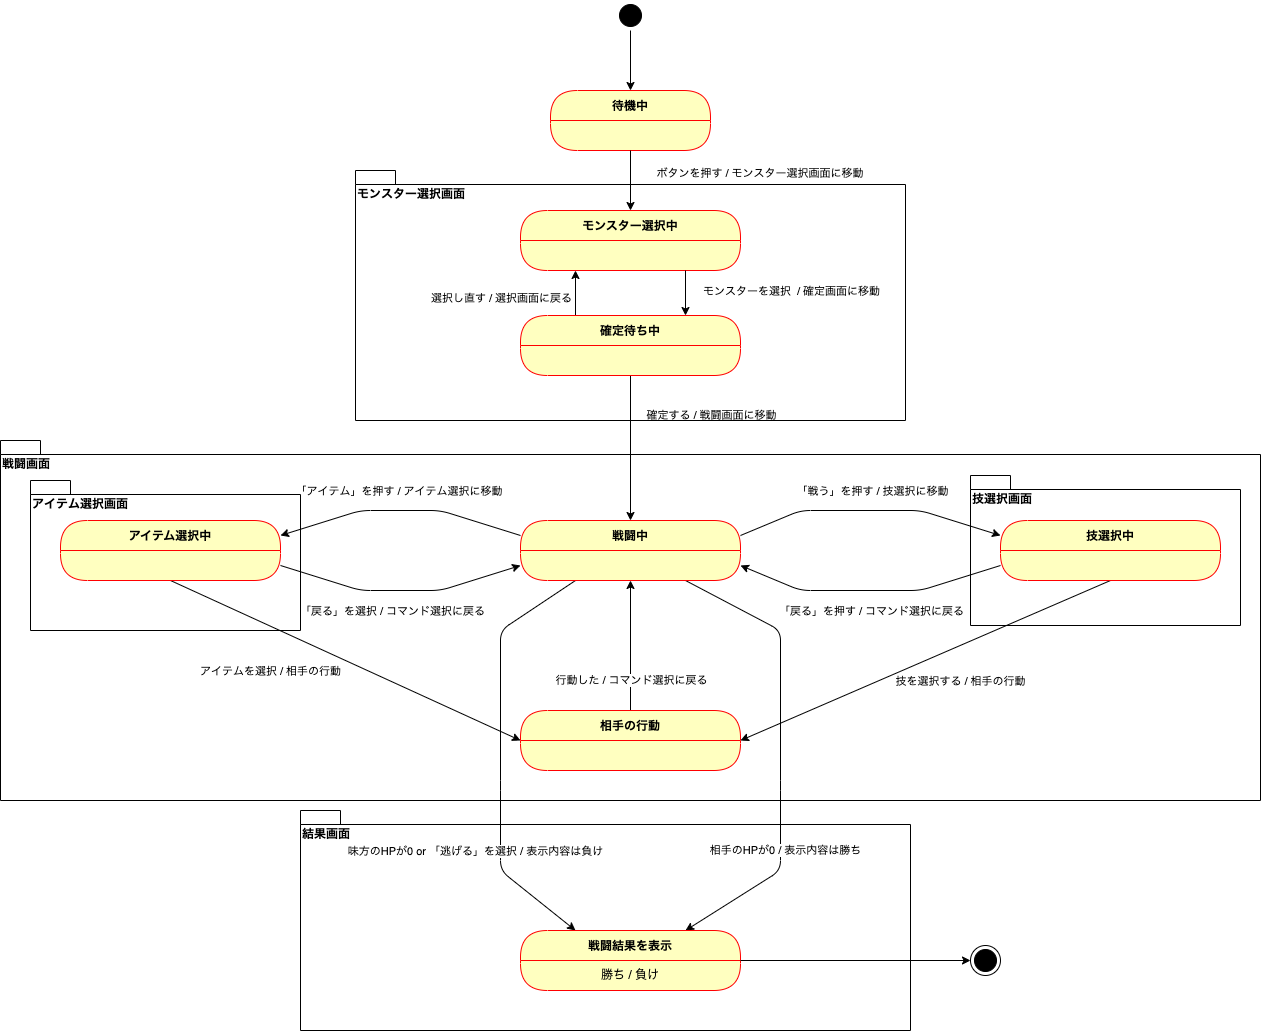

The diagram above was exported from draw.io. Its source (the exported page's mxGraphModel, read from the mxfile embedded in the PNG):
<mxGraphModel dx="2145" dy="1047" grid="1" gridSize="10" guides="1" tooltips="1" connect="1" arrows="1" fold="1" page="1" pageScale="1" pageWidth="827" pageHeight="1169" background="#ffffff" math="0" shadow="0">
  <root>
    <mxCell id="0" />
    <mxCell id="1" parent="0" />
    <mxCell id="5" value="待機中" style="swimlane;fontStyle=1;align=center;verticalAlign=middle;childLayout=stackLayout;horizontal=1;startSize=30;horizontalStack=0;resizeParent=0;resizeLast=1;container=0;fontColor=#000000;collapsible=0;rounded=1;arcSize=30;strokeColor=#ff0000;fillColor=#ffffc0;swimlaneFillColor=#ffffc0;dropTarget=0;" vertex="1" parent="1">
      <mxGeometry x="330" y="260" width="160" height="60" as="geometry" />
    </mxCell>
    <mxCell id="8" value="モンスター選択中" style="swimlane;fontStyle=1;align=center;verticalAlign=middle;childLayout=stackLayout;horizontal=1;startSize=30;horizontalStack=0;resizeParent=0;resizeLast=1;container=0;fontColor=#000000;collapsible=0;rounded=1;arcSize=30;strokeColor=#ff0000;fillColor=#ffffc0;swimlaneFillColor=#ffffc0;dropTarget=0;" vertex="1" parent="1">
      <mxGeometry x="300" y="380" width="220" height="60" as="geometry" />
    </mxCell>
    <mxCell id="11" style="edgeStyle=none;html=1;entryX=0.5;entryY=0;entryDx=0;entryDy=0;strokeColor=#000000;" edge="1" parent="1" target="8">
      <mxGeometry relative="1" as="geometry">
        <mxPoint x="410" y="320" as="sourcePoint" />
      </mxGeometry>
    </mxCell>
    <mxCell id="12" value="ボタンを押す / モンスター選択画面に移動&amp;nbsp;" style="edgeLabel;html=1;align=center;verticalAlign=middle;resizable=0;points=[];labelBackgroundColor=#FFFFFF;fontColor=#000000;" vertex="1" connectable="0" parent="11">
      <mxGeometry x="-0.2833" y="1" relative="1" as="geometry">
        <mxPoint x="129" as="offset" />
      </mxGeometry>
    </mxCell>
    <mxCell id="17" style="edgeStyle=none;html=1;exitX=0.25;exitY=0;exitDx=0;exitDy=0;entryX=0.25;entryY=1;entryDx=0;entryDy=0;strokeColor=#000000;" edge="1" parent="1" source="13">
      <mxGeometry relative="1" as="geometry">
        <mxPoint x="355" y="440" as="targetPoint" />
      </mxGeometry>
    </mxCell>
    <mxCell id="19" value="選択し直す / 選択画面に戻る" style="edgeLabel;html=1;align=center;verticalAlign=middle;resizable=0;points=[];labelBackgroundColor=#FFFFFF;fontColor=#000000;" vertex="1" connectable="0" parent="17">
      <mxGeometry x="-0.1778" y="-2" relative="1" as="geometry">
        <mxPoint x="-77" as="offset" />
      </mxGeometry>
    </mxCell>
    <mxCell id="21" style="edgeStyle=none;html=1;entryX=0.5;entryY=0;entryDx=0;entryDy=0;strokeColor=#000000;" edge="1" parent="1" source="13" target="20">
      <mxGeometry relative="1" as="geometry" />
    </mxCell>
    <mxCell id="22" value="確定する / 戦闘画面に移動" style="edgeLabel;html=1;align=center;verticalAlign=middle;resizable=0;points=[];labelBackgroundColor=#FFFFFF;fontColor=#000000;" vertex="1" connectable="0" parent="21">
      <mxGeometry x="-0.3273" y="1" relative="1" as="geometry">
        <mxPoint x="79" y="-10" as="offset" />
      </mxGeometry>
    </mxCell>
    <mxCell id="13" value="確定待ち中" style="swimlane;fontStyle=1;align=center;verticalAlign=middle;childLayout=stackLayout;horizontal=1;startSize=30;horizontalStack=0;resizeParent=0;resizeLast=1;container=0;fontColor=#000000;collapsible=0;rounded=1;arcSize=30;strokeColor=#ff0000;fillColor=#ffffc0;swimlaneFillColor=#ffffc0;dropTarget=0;" vertex="1" parent="1">
      <mxGeometry x="300" y="485" width="220" height="60" as="geometry" />
    </mxCell>
    <mxCell id="16" style="edgeStyle=none;html=1;exitX=0.75;exitY=1;exitDx=0;exitDy=0;entryX=0.75;entryY=0;entryDx=0;entryDy=0;strokeColor=#000000;" edge="1" parent="1" target="13">
      <mxGeometry relative="1" as="geometry">
        <mxPoint x="465" y="440" as="sourcePoint" />
      </mxGeometry>
    </mxCell>
    <mxCell id="18" value="モンスターを選択&amp;nbsp; / 確定画面に移動" style="edgeLabel;html=1;align=center;verticalAlign=middle;resizable=0;points=[];labelBackgroundColor=#FFFFFF;fontColor=#000000;" vertex="1" connectable="0" parent="16">
      <mxGeometry x="-0.0889" y="2" relative="1" as="geometry">
        <mxPoint x="103" as="offset" />
      </mxGeometry>
    </mxCell>
    <mxCell id="24" style="edgeStyle=none;html=1;entryX=1;entryY=0.25;entryDx=0;entryDy=0;exitX=0;exitY=0.25;exitDx=0;exitDy=0;strokeColor=#000000;" edge="1" parent="1" source="20" target="23">
      <mxGeometry relative="1" as="geometry">
        <mxPoint x="300" y="700" as="sourcePoint" />
        <Array as="points">
          <mxPoint x="220" y="680" />
          <mxPoint x="140" y="680" />
        </Array>
      </mxGeometry>
    </mxCell>
    <mxCell id="25" value="「アイテム」を押す / アイテム選択に移動&amp;nbsp;" style="edgeLabel;html=1;align=center;verticalAlign=middle;resizable=0;points=[];labelBackgroundColor=#FFFFFF;fontColor=#000000;" vertex="1" connectable="0" parent="24">
      <mxGeometry x="0.1778" y="3" relative="1" as="geometry">
        <mxPoint x="21" y="-23" as="offset" />
      </mxGeometry>
    </mxCell>
    <mxCell id="36" style="edgeStyle=none;html=1;exitX=1;exitY=0.25;exitDx=0;exitDy=0;entryX=0;entryY=0.25;entryDx=0;entryDy=0;strokeColor=#000000;" edge="1" parent="1" source="20" target="28">
      <mxGeometry relative="1" as="geometry">
        <Array as="points">
          <mxPoint x="580" y="680" />
          <mxPoint x="700" y="680" />
        </Array>
      </mxGeometry>
    </mxCell>
    <mxCell id="38" value="「戦う」を押す / 技選択に移動" style="edgeLabel;html=1;align=center;verticalAlign=middle;resizable=0;points=[];labelBackgroundColor=#FFFFFF;fontColor=#000000;" vertex="1" connectable="0" parent="36">
      <mxGeometry x="-0.0998" y="-3" relative="1" as="geometry">
        <mxPoint x="14" y="-23" as="offset" />
      </mxGeometry>
    </mxCell>
    <mxCell id="53" style="edgeStyle=none;html=1;exitX=0.25;exitY=1;exitDx=0;exitDy=0;entryX=0.25;entryY=0;entryDx=0;entryDy=0;strokeColor=#000000;" edge="1" parent="1" source="20" target="50">
      <mxGeometry relative="1" as="geometry">
        <Array as="points">
          <mxPoint x="280" y="800" />
          <mxPoint x="280" y="960" />
          <mxPoint x="280" y="1040" />
        </Array>
      </mxGeometry>
    </mxCell>
    <mxCell id="54" value="味方のHPが0 or 「逃げる」を選択 / 表示内容は負け" style="edgeLabel;html=1;align=center;verticalAlign=middle;resizable=0;points=[];labelBackgroundColor=#FFFFFF;fontColor=#000000;" vertex="1" connectable="0" parent="53">
      <mxGeometry x="0.5562" y="-3" relative="1" as="geometry">
        <mxPoint x="-25" y="-23" as="offset" />
      </mxGeometry>
    </mxCell>
    <mxCell id="55" style="edgeStyle=none;html=1;exitX=0.75;exitY=1;exitDx=0;exitDy=0;entryX=0.75;entryY=0;entryDx=0;entryDy=0;strokeColor=#000000;" edge="1" parent="1" source="20" target="50">
      <mxGeometry relative="1" as="geometry">
        <Array as="points">
          <mxPoint x="560" y="800" />
          <mxPoint x="560" y="960" />
          <mxPoint x="560" y="1040" />
        </Array>
      </mxGeometry>
    </mxCell>
    <mxCell id="56" value="相手のHPが0 / 表示内容は勝ち" style="edgeLabel;html=1;align=center;verticalAlign=middle;resizable=0;points=[];labelBackgroundColor=#FFFFFF;fontColor=#000000;" vertex="1" connectable="0" parent="55">
      <mxGeometry x="0.2137" y="4" relative="1" as="geometry">
        <mxPoint y="48" as="offset" />
      </mxGeometry>
    </mxCell>
    <mxCell id="20" value="戦闘中" style="swimlane;fontStyle=1;align=center;verticalAlign=middle;childLayout=stackLayout;horizontal=1;startSize=30;horizontalStack=0;resizeParent=0;resizeLast=1;container=0;fontColor=#000000;collapsible=0;rounded=1;arcSize=30;strokeColor=#ff0000;fillColor=#ffffc0;swimlaneFillColor=#ffffc0;dropTarget=0;" vertex="1" parent="1">
      <mxGeometry x="300" y="690" width="220" height="60" as="geometry" />
    </mxCell>
    <mxCell id="34" style="edgeStyle=none;html=1;exitX=1;exitY=0.75;exitDx=0;exitDy=0;entryX=0;entryY=0.75;entryDx=0;entryDy=0;strokeColor=#000000;" edge="1" parent="1" source="23" target="20">
      <mxGeometry relative="1" as="geometry">
        <Array as="points">
          <mxPoint x="140" y="760" />
          <mxPoint x="220" y="760" />
        </Array>
      </mxGeometry>
    </mxCell>
    <mxCell id="35" value="「戻る」を選択 / コマンド選択に戻る" style="edgeLabel;html=1;align=center;verticalAlign=middle;resizable=0;points=[];labelBackgroundColor=#FFFFFF;fontColor=#000000;" vertex="1" connectable="0" parent="34">
      <mxGeometry x="-0.0808" y="-3" relative="1" as="geometry">
        <mxPoint y="17" as="offset" />
      </mxGeometry>
    </mxCell>
    <mxCell id="43" style="edgeStyle=none;html=1;exitX=0.5;exitY=1;exitDx=0;exitDy=0;entryX=0;entryY=0.5;entryDx=0;entryDy=0;strokeColor=#000000;" edge="1" parent="1" source="23" target="42">
      <mxGeometry relative="1" as="geometry" />
    </mxCell>
    <mxCell id="46" value="アイテムを選択 / 相手の行動" style="edgeLabel;html=1;align=center;verticalAlign=middle;resizable=0;points=[];labelBackgroundColor=#FFFFFF;fontColor=#000000;" vertex="1" connectable="0" parent="43">
      <mxGeometry x="-0.1086" y="-2" relative="1" as="geometry">
        <mxPoint x="-56" y="17" as="offset" />
      </mxGeometry>
    </mxCell>
    <mxCell id="23" value="アイテム選択中" style="swimlane;fontStyle=1;align=center;verticalAlign=middle;childLayout=stackLayout;horizontal=1;startSize=30;horizontalStack=0;resizeParent=0;resizeLast=1;container=0;fontColor=#000000;collapsible=0;rounded=1;arcSize=30;strokeColor=#ff0000;fillColor=#ffffc0;swimlaneFillColor=#ffffc0;dropTarget=0;" vertex="1" parent="1">
      <mxGeometry x="-160" y="690" width="220" height="60" as="geometry" />
    </mxCell>
    <mxCell id="40" style="edgeStyle=none;html=1;exitX=0;exitY=0.75;exitDx=0;exitDy=0;entryX=1;entryY=0.75;entryDx=0;entryDy=0;strokeColor=#000000;" edge="1" parent="1" source="28" target="20">
      <mxGeometry relative="1" as="geometry">
        <Array as="points">
          <mxPoint x="700" y="760" />
          <mxPoint x="580" y="760" />
        </Array>
      </mxGeometry>
    </mxCell>
    <mxCell id="41" value="「戻る」を押す / コマンド選択に戻る" style="edgeLabel;html=1;align=center;verticalAlign=middle;resizable=0;points=[];labelBackgroundColor=#FFFFFF;fontColor=#000000;" vertex="1" connectable="0" parent="40">
      <mxGeometry x="-0.0267" y="1" relative="1" as="geometry">
        <mxPoint x="-3" y="19" as="offset" />
      </mxGeometry>
    </mxCell>
    <mxCell id="44" style="edgeStyle=none;html=1;exitX=0.5;exitY=1;exitDx=0;exitDy=0;entryX=1;entryY=0.5;entryDx=0;entryDy=0;strokeColor=#000000;" edge="1" parent="1" source="28" target="42">
      <mxGeometry relative="1" as="geometry" />
    </mxCell>
    <mxCell id="45" value="技を選択する / 相手の行動" style="edgeLabel;html=1;align=center;verticalAlign=middle;resizable=0;points=[];labelBackgroundColor=#FFFFFF;fontColor=#000000;" vertex="1" connectable="0" parent="44">
      <mxGeometry x="-0.0016" y="2" relative="1" as="geometry">
        <mxPoint x="34" y="18" as="offset" />
      </mxGeometry>
    </mxCell>
    <mxCell id="28" value="技選択中" style="swimlane;fontStyle=1;align=center;verticalAlign=middle;childLayout=stackLayout;horizontal=1;startSize=30;horizontalStack=0;resizeParent=0;resizeLast=1;container=0;fontColor=#000000;collapsible=0;rounded=1;arcSize=30;strokeColor=#ff0000;fillColor=#ffffc0;swimlaneFillColor=#ffffc0;dropTarget=0;" vertex="1" parent="1">
      <mxGeometry x="780" y="690" width="220" height="60" as="geometry" />
    </mxCell>
    <mxCell id="47" style="edgeStyle=none;html=1;exitX=0.5;exitY=0;exitDx=0;exitDy=0;entryX=0.5;entryY=1;entryDx=0;entryDy=0;" edge="1" parent="1" source="42" target="20">
      <mxGeometry relative="1" as="geometry" />
    </mxCell>
    <mxCell id="48" value="行動した / コマンド選択に戻る" style="edgeLabel;html=1;align=center;verticalAlign=middle;resizable=0;points=[];labelBackgroundColor=#FFFFFF;fontColor=#000000;" vertex="1" connectable="0" parent="47">
      <mxGeometry x="-0.1462" y="1" relative="1" as="geometry">
        <mxPoint x="1" y="25" as="offset" />
      </mxGeometry>
    </mxCell>
    <mxCell id="42" value="相手の行動" style="swimlane;fontStyle=1;align=center;verticalAlign=middle;childLayout=stackLayout;horizontal=1;startSize=30;horizontalStack=0;resizeParent=0;resizeLast=1;container=0;fontColor=#000000;collapsible=0;rounded=1;arcSize=30;strokeColor=#ff0000;fillColor=#ffffc0;swimlaneFillColor=#ffffc0;dropTarget=0;" vertex="1" parent="1">
      <mxGeometry x="300" y="880" width="220" height="60" as="geometry" />
    </mxCell>
    <mxCell id="50" value="戦闘結果を表示" style="swimlane;fontStyle=1;align=center;verticalAlign=middle;childLayout=stackLayout;horizontal=1;startSize=30;horizontalStack=0;resizeParent=0;resizeLast=1;container=0;fontColor=#000000;collapsible=0;rounded=1;arcSize=30;strokeColor=#ff0000;fillColor=#ffffc0;swimlaneFillColor=#ffffc0;dropTarget=0;" vertex="1" parent="1">
      <mxGeometry x="300" y="1100" width="220" height="60" as="geometry" />
    </mxCell>
    <mxCell id="51" value="勝ち / 負け" style="text;html=1;strokeColor=none;fillColor=none;align=center;verticalAlign=middle;spacingLeft=4;spacingRight=4;whiteSpace=wrap;overflow=hidden;rotatable=0;fontColor=#000000;" vertex="1" parent="50">
      <mxGeometry y="30" width="220" height="30" as="geometry" />
    </mxCell>
    <mxCell id="59" style="edgeStyle=none;html=1;exitX=0.5;exitY=1;exitDx=0;exitDy=0;entryX=0.5;entryY=0;entryDx=0;entryDy=0;strokeColor=#000000;" edge="1" parent="1" source="57" target="5">
      <mxGeometry relative="1" as="geometry" />
    </mxCell>
    <mxCell id="57" value="" style="ellipse;html=1;shape=startState;fillColor=#000000;strokeColor=#000000;" vertex="1" parent="1">
      <mxGeometry x="395" y="170" width="30" height="30" as="geometry" />
    </mxCell>
    <mxCell id="60" value="" style="ellipse;html=1;shape=endState;fillColor=#000000;strokeColor=#000000;" vertex="1" parent="1">
      <mxGeometry x="750" y="1115" width="30" height="30" as="geometry" />
    </mxCell>
    <mxCell id="61" style="edgeStyle=none;html=1;exitX=1;exitY=0;exitDx=0;exitDy=0;entryX=0;entryY=0.5;entryDx=0;entryDy=0;strokeColor=#000000;" edge="1" parent="1" source="51" target="60">
      <mxGeometry relative="1" as="geometry" />
    </mxCell>
    <mxCell id="62" value="モンスター選択画面" style="shape=folder;fontStyle=1;spacingTop=10;tabWidth=40;tabHeight=14;tabPosition=left;html=1;labelBackgroundColor=#FFFFFF;fontColor=#000000;strokeColor=#000000;fillColor=none;align=left;verticalAlign=top;" vertex="1" parent="1">
      <mxGeometry x="135" y="340" width="550" height="250" as="geometry" />
    </mxCell>
    <mxCell id="63" value="戦闘画面" style="shape=folder;fontStyle=1;spacingTop=10;tabWidth=40;tabHeight=14;tabPosition=left;html=1;labelBackgroundColor=#FFFFFF;fontColor=#000000;strokeColor=#000000;fillColor=none;align=left;verticalAlign=top;" vertex="1" parent="1">
      <mxGeometry x="-220" y="610" width="1260" height="360" as="geometry" />
    </mxCell>
    <mxCell id="64" value="結果画面" style="shape=folder;fontStyle=1;spacingTop=10;tabWidth=40;tabHeight=14;tabPosition=left;html=1;labelBackgroundColor=#FFFFFF;fontColor=#000000;strokeColor=#000000;fillColor=none;align=left;verticalAlign=top;" vertex="1" parent="1">
      <mxGeometry x="80" y="980" width="610" height="220" as="geometry" />
    </mxCell>
    <mxCell id="65" value="アイテム選択画面" style="shape=folder;fontStyle=1;spacingTop=10;tabWidth=40;tabHeight=14;tabPosition=left;html=1;labelBackgroundColor=#FFFFFF;fontColor=#000000;strokeColor=#000000;fillColor=none;align=left;verticalAlign=top;" vertex="1" parent="1">
      <mxGeometry x="-190" y="650" width="270" height="150" as="geometry" />
    </mxCell>
    <mxCell id="66" value="技選択画面" style="shape=folder;fontStyle=1;spacingTop=10;tabWidth=40;tabHeight=14;tabPosition=left;html=1;labelBackgroundColor=#FFFFFF;fontColor=#000000;strokeColor=#000000;fillColor=none;align=left;verticalAlign=top;" vertex="1" parent="1">
      <mxGeometry x="750" y="645" width="270" height="150" as="geometry" />
    </mxCell>
  </root>
</mxGraphModel>